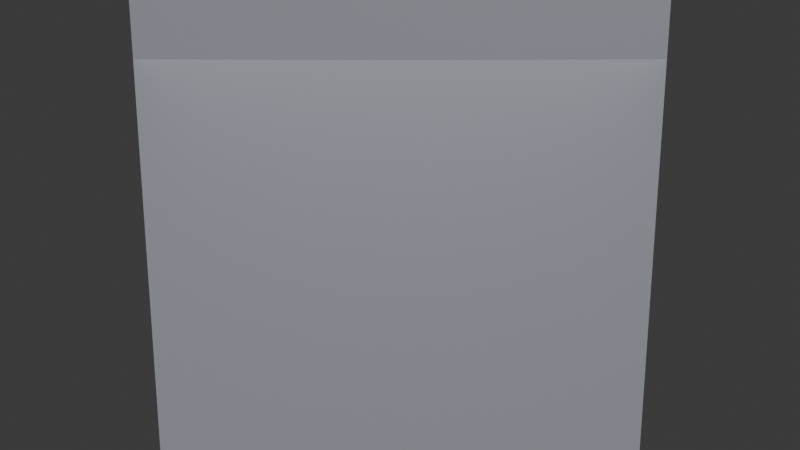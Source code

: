 # Source: building.blend  (saved by Blender 5.2.44; exported with 4.5.12 LTS)
import bpy
from mathutils import Matrix  # noqa: F401  (used for matrix-valued properties, if any)

bpy.ops.wm.read_factory_settings(use_empty=True)
scene = bpy.context.scene
scene.name = 'Scene'

# ---- collections
col_collection = bpy.data.collections.new('Collection'); scene.collection.children.link(col_collection)

# ---- materials (node trees are filled in below, after node groups)
mat_backwall_mat = bpy.data.materials.new('BackWall_Mat')
mat_floor_1_mat = bpy.data.materials.new('Floor_1_Mat')
mat_floor_2_mat = bpy.data.materials.new('Floor_2_Mat')
mat_floor_3_mat = bpy.data.materials.new('Floor_3_Mat')
mat_floor_4_mat = bpy.data.materials.new('Floor_4_Mat')
mat_floor_5_mat = bpy.data.materials.new('Floor_5_Mat')
mat_floor_6_mat = bpy.data.materials.new('Floor_6_Mat')
mat_floor_7_mat = bpy.data.materials.new('Floor_7_Mat')
mat_floor_8_mat = bpy.data.materials.new('Floor_8_Mat')
mat_rail_0_mat = bpy.data.materials.new('Rail_0_Mat')
mat_elevator_0_mat = bpy.data.materials.new('Elevator_0_Mat')
mat_rail_1_mat = bpy.data.materials.new('Rail_1_Mat')
mat_elevator_1_mat = bpy.data.materials.new('Elevator_1_Mat')

# ---- material node trees
mat_backwall_mat.use_nodes = True; mat_backwall_mat.node_tree.nodes.clear()
_N = mat_backwall_mat.node_tree.nodes; _L = mat_backwall_mat.node_tree.links
n0 = _N.new('ShaderNodeBsdfPrincipled'); n0.name = 'Principled BSDF'; n0.location = (-200, 100)
n0.inputs[0].default_value = (0.22, 0.23, 0.26, 1.0)
n0.inputs[2].default_value = 0.35
n0.inputs[10].default_value = 0.005
n1 = _N.new('ShaderNodeOutputMaterial'); n1.name = 'Material Output'; n1.location = (200, 100)
_L.new(n0.outputs[0], n1.inputs[0])
n1.is_active_output = True
mat_floor_1_mat.use_nodes = True; mat_floor_1_mat.node_tree.nodes.clear()
_N = mat_floor_1_mat.node_tree.nodes; _L = mat_floor_1_mat.node_tree.links
n0 = _N.new('ShaderNodeBsdfPrincipled'); n0.name = 'Principled BSDF'; n0.location = (-200, 100)
n0.inputs[0].default_value = (0.62, 0.62, 0.66, 1.0)
n0.inputs[2].default_value = 0.35
n0.inputs[10].default_value = 0.005
n1 = _N.new('ShaderNodeOutputMaterial'); n1.name = 'Material Output'; n1.location = (200, 100)
_L.new(n0.outputs[0], n1.inputs[0])
n1.is_active_output = True
mat_floor_2_mat.use_nodes = True; mat_floor_2_mat.node_tree.nodes.clear()
_N = mat_floor_2_mat.node_tree.nodes; _L = mat_floor_2_mat.node_tree.links
n0 = _N.new('ShaderNodeBsdfPrincipled'); n0.name = 'Principled BSDF'; n0.location = (-200, 100)
n0.inputs[0].default_value = (0.62, 0.62, 0.66, 1.0)
n0.inputs[2].default_value = 0.35
n0.inputs[10].default_value = 0.005
n1 = _N.new('ShaderNodeOutputMaterial'); n1.name = 'Material Output'; n1.location = (200, 100)
_L.new(n0.outputs[0], n1.inputs[0])
n1.is_active_output = True
mat_floor_3_mat.use_nodes = True; mat_floor_3_mat.node_tree.nodes.clear()
_N = mat_floor_3_mat.node_tree.nodes; _L = mat_floor_3_mat.node_tree.links
n0 = _N.new('ShaderNodeBsdfPrincipled'); n0.name = 'Principled BSDF'; n0.location = (-200, 100)
n0.inputs[0].default_value = (0.62, 0.62, 0.66, 1.0)
n0.inputs[2].default_value = 0.35
n0.inputs[10].default_value = 0.005
n1 = _N.new('ShaderNodeOutputMaterial'); n1.name = 'Material Output'; n1.location = (200, 100)
_L.new(n0.outputs[0], n1.inputs[0])
n1.is_active_output = True
mat_floor_4_mat.use_nodes = True; mat_floor_4_mat.node_tree.nodes.clear()
_N = mat_floor_4_mat.node_tree.nodes; _L = mat_floor_4_mat.node_tree.links
n0 = _N.new('ShaderNodeBsdfPrincipled'); n0.name = 'Principled BSDF'; n0.location = (-200, 100)
n0.inputs[0].default_value = (0.62, 0.62, 0.66, 1.0)
n0.inputs[2].default_value = 0.35
n0.inputs[10].default_value = 0.005
n1 = _N.new('ShaderNodeOutputMaterial'); n1.name = 'Material Output'; n1.location = (200, 100)
_L.new(n0.outputs[0], n1.inputs[0])
n1.is_active_output = True
mat_floor_5_mat.use_nodes = True; mat_floor_5_mat.node_tree.nodes.clear()
_N = mat_floor_5_mat.node_tree.nodes; _L = mat_floor_5_mat.node_tree.links
n0 = _N.new('ShaderNodeBsdfPrincipled'); n0.name = 'Principled BSDF'; n0.location = (-200, 100)
n0.inputs[0].default_value = (0.62, 0.62, 0.66, 1.0)
n0.inputs[2].default_value = 0.35
n0.inputs[10].default_value = 0.005
n1 = _N.new('ShaderNodeOutputMaterial'); n1.name = 'Material Output'; n1.location = (200, 100)
_L.new(n0.outputs[0], n1.inputs[0])
n1.is_active_output = True
mat_floor_6_mat.use_nodes = True; mat_floor_6_mat.node_tree.nodes.clear()
_N = mat_floor_6_mat.node_tree.nodes; _L = mat_floor_6_mat.node_tree.links
n0 = _N.new('ShaderNodeBsdfPrincipled'); n0.name = 'Principled BSDF'; n0.location = (-200, 100)
n0.inputs[0].default_value = (0.62, 0.62, 0.66, 1.0)
n0.inputs[2].default_value = 0.35
n0.inputs[10].default_value = 0.005
n1 = _N.new('ShaderNodeOutputMaterial'); n1.name = 'Material Output'; n1.location = (200, 100)
_L.new(n0.outputs[0], n1.inputs[0])
n1.is_active_output = True
mat_floor_7_mat.use_nodes = True; mat_floor_7_mat.node_tree.nodes.clear()
_N = mat_floor_7_mat.node_tree.nodes; _L = mat_floor_7_mat.node_tree.links
n0 = _N.new('ShaderNodeBsdfPrincipled'); n0.name = 'Principled BSDF'; n0.location = (-200, 100)
n0.inputs[0].default_value = (0.62, 0.62, 0.66, 1.0)
n0.inputs[2].default_value = 0.35
n0.inputs[10].default_value = 0.005
n1 = _N.new('ShaderNodeOutputMaterial'); n1.name = 'Material Output'; n1.location = (200, 100)
_L.new(n0.outputs[0], n1.inputs[0])
n1.is_active_output = True
mat_floor_8_mat.use_nodes = True; mat_floor_8_mat.node_tree.nodes.clear()
_N = mat_floor_8_mat.node_tree.nodes; _L = mat_floor_8_mat.node_tree.links
n0 = _N.new('ShaderNodeBsdfPrincipled'); n0.name = 'Principled BSDF'; n0.location = (-200, 100)
n0.inputs[0].default_value = (0.62, 0.62, 0.66, 1.0)
n0.inputs[2].default_value = 0.35
n0.inputs[10].default_value = 0.005
n1 = _N.new('ShaderNodeOutputMaterial'); n1.name = 'Material Output'; n1.location = (200, 100)
_L.new(n0.outputs[0], n1.inputs[0])
n1.is_active_output = True
mat_rail_0_mat.use_nodes = True; mat_rail_0_mat.node_tree.nodes.clear()
_N = mat_rail_0_mat.node_tree.nodes; _L = mat_rail_0_mat.node_tree.links
n0 = _N.new('ShaderNodeBsdfPrincipled'); n0.name = 'Principled BSDF'; n0.location = (-200, 100)
n0.inputs[0].default_value = (0.05, 0.05, 0.05, 1.0)
n0.inputs[2].default_value = 0.35
n0.inputs[10].default_value = 0.005
n1 = _N.new('ShaderNodeOutputMaterial'); n1.name = 'Material Output'; n1.location = (200, 100)
_L.new(n0.outputs[0], n1.inputs[0])
n1.is_active_output = True
mat_elevator_0_mat.use_nodes = True; mat_elevator_0_mat.node_tree.nodes.clear()
_N = mat_elevator_0_mat.node_tree.nodes; _L = mat_elevator_0_mat.node_tree.links
n0 = _N.new('ShaderNodeBsdfPrincipled'); n0.name = 'Principled BSDF'; n0.location = (-200, 100)
n0.inputs[0].default_value = (0.12, 0.55, 0.98, 1.0)
n0.inputs[2].default_value = 0.35
n0.inputs[10].default_value = 0.005
n1 = _N.new('ShaderNodeOutputMaterial'); n1.name = 'Material Output'; n1.location = (200, 100)
_L.new(n0.outputs[0], n1.inputs[0])
n1.is_active_output = True
mat_rail_1_mat.use_nodes = True; mat_rail_1_mat.node_tree.nodes.clear()
_N = mat_rail_1_mat.node_tree.nodes; _L = mat_rail_1_mat.node_tree.links
n0 = _N.new('ShaderNodeBsdfPrincipled'); n0.name = 'Principled BSDF'; n0.location = (-200, 100)
n0.inputs[0].default_value = (0.05, 0.05, 0.05, 1.0)
n0.inputs[2].default_value = 0.35
n0.inputs[10].default_value = 0.005
n1 = _N.new('ShaderNodeOutputMaterial'); n1.name = 'Material Output'; n1.location = (200, 100)
_L.new(n0.outputs[0], n1.inputs[0])
n1.is_active_output = True
mat_elevator_1_mat.use_nodes = True; mat_elevator_1_mat.node_tree.nodes.clear()
_N = mat_elevator_1_mat.node_tree.nodes; _L = mat_elevator_1_mat.node_tree.links
n0 = _N.new('ShaderNodeBsdfPrincipled'); n0.name = 'Principled BSDF'; n0.location = (-200, 100)
n0.inputs[0].default_value = (0.98, 0.32, 0.18, 1.0)
n0.inputs[2].default_value = 0.35
n0.inputs[10].default_value = 0.005
n1 = _N.new('ShaderNodeOutputMaterial'); n1.name = 'Material Output'; n1.location = (200, 100)
_L.new(n0.outputs[0], n1.inputs[0])
n1.is_active_output = True

# ---- world
world_world = bpy.data.worlds.new('World'); scene.world = world_world
world_world.use_nodes = True; world_world.node_tree.nodes.clear()
_N = world_world.node_tree.nodes; _L = world_world.node_tree.links
n0 = _N.new('ShaderNodeOutputWorld'); n0.name = 'World Output'; n0.location = (200, 100)
n1 = _N.new('ShaderNodeBackground'); n1.name = 'Background'; n1.location = (-200, 100)
n1.inputs[0].default_value = (0.05088, 0.05088, 0.05088, 1.0)
_L.new(n1.outputs[0], n0.inputs[0])
n0.is_active_output = True
world_world.color = (0.05088, 0.05088, 0.05088)
world_world.sun_shadow_jitter_overblur = 0.0

# ---- cameras
cam_camera = bpy.data.cameras.new('Camera')
cam_camera.lens = 35.0

# ---- lights
light_sun = bpy.data.lights.new('Sun', 'SUN')
light_sun.energy = 4.0
light_fill = bpy.data.lights.new('Fill', 'AREA')
light_fill.energy = 250.0
light_fill.size = 12.0

# ---- meshes
me_backwall = bpy.data.meshes.new('BackWall')
me_backwall.from_pydata([(-6.0, -0.125, -12.5), (6.0, -0.125, -12.5), (6.0, 0.125, -12.5), (-6.0, 0.125, -12.5), (-6.0, -0.125, 12.5), (6.0, -0.125, 12.5), (6.0, 0.125, 12.5), (-6.0, 0.125, 12.5)], [], [(0, 1, 2, 3), (4, 5, 6, 7), (0, 1, 5, 4), (2, 3, 7, 6), (1, 2, 6, 5), (0, 3, 7, 4)])
me_backwall.materials.append(mat_backwall_mat)
me_backwall.update()
me_floor_1 = bpy.data.meshes.new('Floor_1')
me_floor_1.from_pydata([(-6.0, -1.3, -0.07), (6.0, -1.3, -0.07), (6.0, 1.3, -0.07), (-6.0, 1.3, -0.07), (-6.0, -1.3, 0.07), (6.0, -1.3, 0.07), (6.0, 1.3, 0.07), (-6.0, 1.3, 0.07)], [], [(0, 1, 2, 3), (4, 5, 6, 7), (0, 1, 5, 4), (2, 3, 7, 6), (1, 2, 6, 5), (0, 3, 7, 4)])
me_floor_1.materials.append(mat_floor_1_mat)
me_floor_1.update()
me_floor_2 = bpy.data.meshes.new('Floor_2')
me_floor_2.from_pydata([(-6.0, -1.3, -0.07), (6.0, -1.3, -0.07), (6.0, 1.3, -0.07), (-6.0, 1.3, -0.07), (-6.0, -1.3, 0.07), (6.0, -1.3, 0.07), (6.0, 1.3, 0.07), (-6.0, 1.3, 0.07)], [], [(0, 1, 2, 3), (4, 5, 6, 7), (0, 1, 5, 4), (2, 3, 7, 6), (1, 2, 6, 5), (0, 3, 7, 4)])
me_floor_2.materials.append(mat_floor_2_mat)
me_floor_2.update()
me_floor_3 = bpy.data.meshes.new('Floor_3')
me_floor_3.from_pydata([(-6.0, -1.3, -0.07), (6.0, -1.3, -0.07), (6.0, 1.3, -0.07), (-6.0, 1.3, -0.07), (-6.0, -1.3, 0.07), (6.0, -1.3, 0.07), (6.0, 1.3, 0.07), (-6.0, 1.3, 0.07)], [], [(0, 1, 2, 3), (4, 5, 6, 7), (0, 1, 5, 4), (2, 3, 7, 6), (1, 2, 6, 5), (0, 3, 7, 4)])
me_floor_3.materials.append(mat_floor_3_mat)
me_floor_3.update()
me_floor_4 = bpy.data.meshes.new('Floor_4')
me_floor_4.from_pydata([(-6.0, -1.3, -0.07), (6.0, -1.3, -0.07), (6.0, 1.3, -0.07), (-6.0, 1.3, -0.07), (-6.0, -1.3, 0.07), (6.0, -1.3, 0.07), (6.0, 1.3, 0.07), (-6.0, 1.3, 0.07)], [], [(0, 1, 2, 3), (4, 5, 6, 7), (0, 1, 5, 4), (2, 3, 7, 6), (1, 2, 6, 5), (0, 3, 7, 4)])
me_floor_4.materials.append(mat_floor_4_mat)
me_floor_4.update()
me_floor_5 = bpy.data.meshes.new('Floor_5')
me_floor_5.from_pydata([(-6.0, -1.3, -0.07), (6.0, -1.3, -0.07), (6.0, 1.3, -0.07), (-6.0, 1.3, -0.07), (-6.0, -1.3, 0.07), (6.0, -1.3, 0.07), (6.0, 1.3, 0.07), (-6.0, 1.3, 0.07)], [], [(0, 1, 2, 3), (4, 5, 6, 7), (0, 1, 5, 4), (2, 3, 7, 6), (1, 2, 6, 5), (0, 3, 7, 4)])
me_floor_5.materials.append(mat_floor_5_mat)
me_floor_5.update()
me_floor_6 = bpy.data.meshes.new('Floor_6')
me_floor_6.from_pydata([(-6.0, -1.3, -0.07), (6.0, -1.3, -0.07), (6.0, 1.3, -0.07), (-6.0, 1.3, -0.07), (-6.0, -1.3, 0.07), (6.0, -1.3, 0.07), (6.0, 1.3, 0.07), (-6.0, 1.3, 0.07)], [], [(0, 1, 2, 3), (4, 5, 6, 7), (0, 1, 5, 4), (2, 3, 7, 6), (1, 2, 6, 5), (0, 3, 7, 4)])
me_floor_6.materials.append(mat_floor_6_mat)
me_floor_6.update()
me_floor_7 = bpy.data.meshes.new('Floor_7')
me_floor_7.from_pydata([(-6.0, -1.3, -0.07), (6.0, -1.3, -0.07), (6.0, 1.3, -0.07), (-6.0, 1.3, -0.07), (-6.0, -1.3, 0.07), (6.0, -1.3, 0.07), (6.0, 1.3, 0.07), (-6.0, 1.3, 0.07)], [], [(0, 1, 2, 3), (4, 5, 6, 7), (0, 1, 5, 4), (2, 3, 7, 6), (1, 2, 6, 5), (0, 3, 7, 4)])
me_floor_7.materials.append(mat_floor_7_mat)
me_floor_7.update()
me_floor_8 = bpy.data.meshes.new('Floor_8')
me_floor_8.from_pydata([(-6.0, -1.3, -0.07), (6.0, -1.3, -0.07), (6.0, 1.3, -0.07), (-6.0, 1.3, -0.07), (-6.0, -1.3, 0.07), (6.0, -1.3, 0.07), (6.0, 1.3, 0.07), (-6.0, 1.3, 0.07)], [], [(0, 1, 2, 3), (4, 5, 6, 7), (0, 1, 5, 4), (2, 3, 7, 6), (1, 2, 6, 5), (0, 3, 7, 4)])
me_floor_8.materials.append(mat_floor_8_mat)
me_floor_8.update()
me_rail_0 = bpy.data.meshes.new('Rail_0')
me_rail_0.from_pydata([(-0.08, -0.08, -12.0), (0.08, -0.08, -12.0), (0.08, 0.08, -12.0), (-0.08, 0.08, -12.0), (-0.08, -0.08, 12.0), (0.08, -0.08, 12.0), (0.08, 0.08, 12.0), (-0.08, 0.08, 12.0)], [], [(0, 1, 2, 3), (4, 5, 6, 7), (0, 1, 5, 4), (2, 3, 7, 6), (1, 2, 6, 5), (0, 3, 7, 4)])
me_rail_0.materials.append(mat_rail_0_mat)
me_rail_0.update()
me_elevator_0 = bpy.data.meshes.new('Elevator_0')
me_elevator_0.from_pydata([(-0.9, -0.9, -1.2), (0.9, -0.9, -1.2), (0.9, 0.9, -1.2), (-0.9, 0.9, -1.2), (-0.9, -0.9, 1.2), (0.9, -0.9, 1.2), (0.9, 0.9, 1.2), (-0.9, 0.9, 1.2)], [], [(0, 1, 2, 3), (4, 5, 6, 7), (0, 1, 5, 4), (2, 3, 7, 6), (1, 2, 6, 5), (0, 3, 7, 4)])
me_elevator_0.materials.append(mat_elevator_0_mat)
me_elevator_0.update()
me_rail_1 = bpy.data.meshes.new('Rail_1')
me_rail_1.from_pydata([(-0.08, -0.08, -12.0), (0.08, -0.08, -12.0), (0.08, 0.08, -12.0), (-0.08, 0.08, -12.0), (-0.08, -0.08, 12.0), (0.08, -0.08, 12.0), (0.08, 0.08, 12.0), (-0.08, 0.08, 12.0)], [], [(0, 1, 2, 3), (4, 5, 6, 7), (0, 1, 5, 4), (2, 3, 7, 6), (1, 2, 6, 5), (0, 3, 7, 4)])
me_rail_1.materials.append(mat_rail_1_mat)
me_rail_1.update()
me_elevator_1 = bpy.data.meshes.new('Elevator_1')
me_elevator_1.from_pydata([(-0.9, -0.9, -1.2), (0.9, -0.9, -1.2), (0.9, 0.9, -1.2), (-0.9, 0.9, -1.2), (-0.9, -0.9, 1.2), (0.9, -0.9, 1.2), (0.9, 0.9, 1.2), (-0.9, 0.9, 1.2)], [], [(0, 1, 2, 3), (4, 5, 6, 7), (0, 1, 5, 4), (2, 3, 7, 6), (1, 2, 6, 5), (0, 3, 7, 4)])
me_elevator_1.materials.append(mat_elevator_1_mat)
me_elevator_1.update()

# ---- objects
ob_backwall = bpy.data.objects.new('BackWall', me_backwall)
ob_floor_1 = bpy.data.objects.new('Floor_1', me_floor_1)
ob_floor_2 = bpy.data.objects.new('Floor_2', me_floor_2)
ob_floor_3 = bpy.data.objects.new('Floor_3', me_floor_3)
ob_floor_4 = bpy.data.objects.new('Floor_4', me_floor_4)
ob_floor_5 = bpy.data.objects.new('Floor_5', me_floor_5)
ob_floor_6 = bpy.data.objects.new('Floor_6', me_floor_6)
ob_floor_7 = bpy.data.objects.new('Floor_7', me_floor_7)
ob_floor_8 = bpy.data.objects.new('Floor_8', me_floor_8)
ob_rail_0 = bpy.data.objects.new('Rail_0', me_rail_0)
ob_elevator_0 = bpy.data.objects.new('Elevator_0', me_elevator_0)
ob_rail_1 = bpy.data.objects.new('Rail_1', me_rail_1)
ob_elevator_1 = bpy.data.objects.new('Elevator_1', me_elevator_1)
ob_camera = bpy.data.objects.new('Camera', cam_camera)
ob_sun = bpy.data.objects.new('Sun', light_sun)
ob_fill = bpy.data.objects.new('Fill', light_fill)

# ---- transforms, parenting, visibility, modifiers, constraints
ob_backwall.location = (2.25, -4.0, 12.0)
ob_backwall.color = (0.22, 0.23, 0.26, 1.0)
ob_floor_1.location = (2.25, 1.8, 0.0)
ob_floor_1.color = (0.62, 0.62, 0.66, 1.0)
ob_floor_2.location = (2.25, 1.8, 3.0)
ob_floor_2.color = (0.62, 0.62, 0.66, 1.0)
ob_floor_3.location = (2.25, 1.8, 6.0)
ob_floor_3.color = (0.62, 0.62, 0.66, 1.0)
ob_floor_4.location = (2.25, 1.8, 9.0)
ob_floor_4.color = (0.62, 0.62, 0.66, 1.0)
ob_floor_5.location = (2.25, 1.8, 12.0)
ob_floor_5.color = (0.62, 0.62, 0.66, 1.0)
ob_floor_6.location = (2.25, 1.8, 15.0)
ob_floor_6.color = (0.62, 0.62, 0.66, 1.0)
ob_floor_7.location = (2.25, 1.8, 18.0)
ob_floor_7.color = (0.62, 0.62, 0.66, 1.0)
ob_floor_8.location = (2.25, 1.8, 21.0)
ob_floor_8.color = (0.62, 0.62, 0.66, 1.0)
ob_rail_0.location = (0.0, 0.0, 12.0)
ob_rail_0.color = (0.05, 0.05, 0.05, 1.0)
ob_elevator_0.location = (0.0, 0.0, 1.2)
ob_elevator_0.color = (0.12, 0.55, 0.98, 1.0)
ob_rail_1.location = (4.5, 0.0, 12.0)
ob_rail_1.color = (0.05, 0.05, 0.05, 1.0)
ob_elevator_1.location = (4.5, 0.0, 1.2)
ob_elevator_1.color = (0.98, 0.32, 0.18, 1.0)
ob_camera.location = (2.25, -22.0, 12.0)
ob_camera.rotation_euler = (1.361, 0.0, 0.0)
ob_sun.location = (10.25, -12.0, 24.0)
ob_sun.rotation_euler = (0.8727, 0.0, 0.2618)
ob_fill.location = (2.25, -6.0, 12.0)

# ---- collection membership
scene.collection.objects.link(ob_backwall)
scene.collection.objects.link(ob_floor_1)
scene.collection.objects.link(ob_floor_2)
scene.collection.objects.link(ob_floor_3)
scene.collection.objects.link(ob_floor_4)
scene.collection.objects.link(ob_floor_5)
scene.collection.objects.link(ob_floor_6)
scene.collection.objects.link(ob_floor_7)
scene.collection.objects.link(ob_floor_8)
scene.collection.objects.link(ob_rail_0)
scene.collection.objects.link(ob_elevator_0)
scene.collection.objects.link(ob_rail_1)
scene.collection.objects.link(ob_elevator_1)
scene.collection.objects.link(ob_camera)
scene.collection.objects.link(ob_sun)
scene.collection.objects.link(ob_fill)

# ---- scene / render settings (as saved in the file)
scene.camera = ob_camera
scene.frame_start = 1; scene.frame_end = 250; scene.frame_set(1)
scene.render.engine = 'BLENDER_EEVEE_NEXT'
scene.render.bake_bias = 0.0
scene.render.bake_samples = 0
scene.render.compositor_device = 'GPU'
scene.eevee.use_volume_custom_range = False
scene.eevee.fast_gi_thickness_near = 0.1
scene.eevee.fast_gi_thickness_far = 0.0
scene.eevee.ray_tracing_options.screen_trace_thickness = 0.1
bpy.context.view_layer.update()
